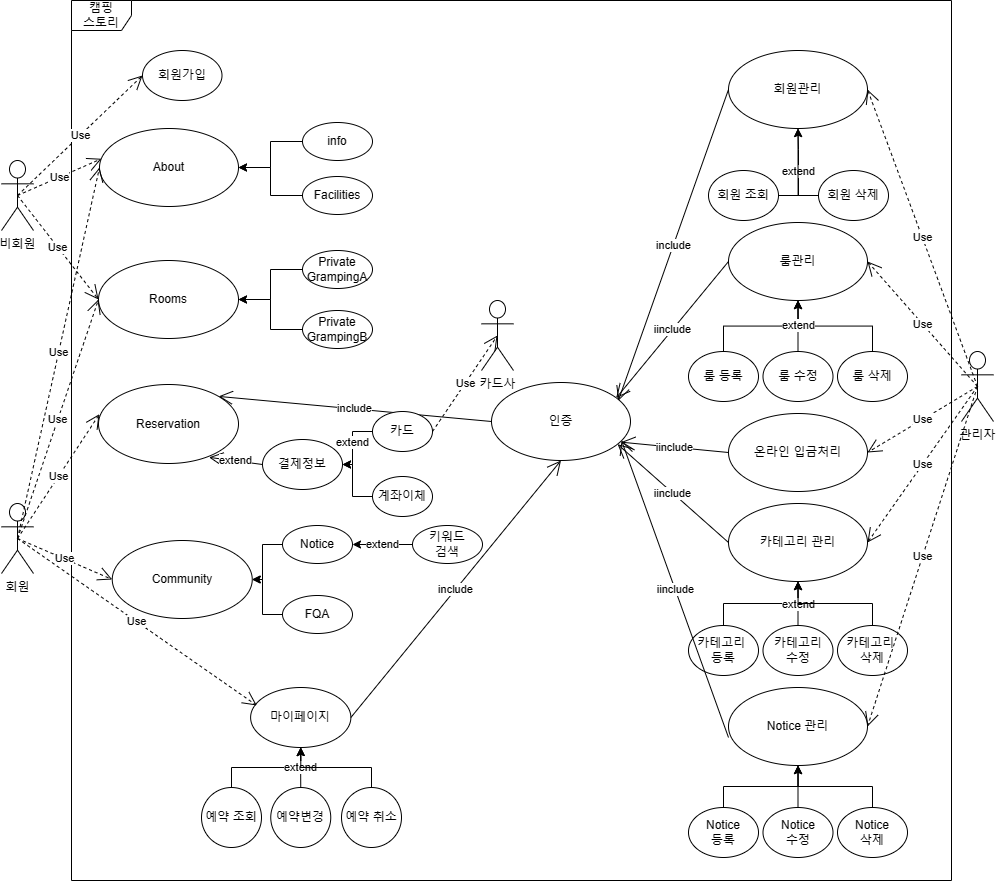

The diagram above was exported from draw.io. Its source (the exported page's mxGraphModel, read from the mxfile embedded in the PNG):
<mxGraphModel dx="2794" dy="2306" grid="1" gridSize="10" guides="1" tooltips="1" connect="1" arrows="1" fold="1" page="1" pageScale="1" pageWidth="827" pageHeight="1169" math="0" shadow="0">
  <root>
    <mxCell id="0" />
    <mxCell id="1" parent="0" />
    <mxCell id="2" value="캠핑&lt;br&gt;스토리" style="shape=umlFrame;whiteSpace=wrap;html=1;pointerEvents=0;" vertex="1" parent="1">
      <mxGeometry x="130" y="-50" width="880" height="880" as="geometry" />
    </mxCell>
    <mxCell id="3" value="회원" style="shape=umlActor;verticalLabelPosition=bottom;verticalAlign=top;html=1;" vertex="1" parent="1">
      <mxGeometry x="60" y="453" width="32" height="70" as="geometry" />
    </mxCell>
    <mxCell id="4" value="비회원" style="shape=umlActor;verticalLabelPosition=bottom;verticalAlign=top;html=1;" vertex="1" parent="1">
      <mxGeometry x="60" y="110" width="32" height="70" as="geometry" />
    </mxCell>
    <mxCell id="5" value="About" style="ellipse;whiteSpace=wrap;html=1;" vertex="1" parent="1">
      <mxGeometry x="158" y="78" width="139" height="78" as="geometry" />
    </mxCell>
    <mxCell id="6" value="Rooms" style="ellipse;whiteSpace=wrap;html=1;" vertex="1" parent="1">
      <mxGeometry x="157" y="210" width="140" height="78" as="geometry" />
    </mxCell>
    <mxCell id="7" value="Reservation" style="ellipse;whiteSpace=wrap;html=1;" vertex="1" parent="1">
      <mxGeometry x="157" y="334" width="140" height="79" as="geometry" />
    </mxCell>
    <mxCell id="8" value="Community" style="ellipse;whiteSpace=wrap;html=1;" vertex="1" parent="1">
      <mxGeometry x="170.75" y="490" width="140" height="78" as="geometry" />
    </mxCell>
    <mxCell id="9" value="Use" style="endArrow=open;endSize=12;dashed=1;html=1;rounded=0;exitX=0.5;exitY=0.5;exitDx=0;exitDy=0;exitPerimeter=0;entryX=0;entryY=0.5;entryDx=0;entryDy=0;" edge="1" source="3" target="5" parent="1">
      <mxGeometry width="160" relative="1" as="geometry">
        <mxPoint x="351" y="410" as="sourcePoint" />
        <mxPoint x="511" y="410" as="targetPoint" />
      </mxGeometry>
    </mxCell>
    <mxCell id="10" value="Use" style="endArrow=open;endSize=12;dashed=1;html=1;rounded=0;exitX=0.5;exitY=0.5;exitDx=0;exitDy=0;exitPerimeter=0;entryX=0;entryY=0.5;entryDx=0;entryDy=0;" edge="1" source="3" target="6" parent="1">
      <mxGeometry width="160" relative="1" as="geometry">
        <mxPoint x="66" y="245" as="sourcePoint" />
        <mxPoint x="180" y="220" as="targetPoint" />
      </mxGeometry>
    </mxCell>
    <mxCell id="11" value="Use" style="endArrow=open;endSize=12;dashed=1;html=1;rounded=0;exitX=0.5;exitY=0.5;exitDx=0;exitDy=0;exitPerimeter=0;entryX=0.007;entryY=0.375;entryDx=0;entryDy=0;entryPerimeter=0;" edge="1" source="3" target="7" parent="1">
      <mxGeometry width="160" relative="1" as="geometry">
        <mxPoint x="76" y="255" as="sourcePoint" />
        <mxPoint x="190" y="230" as="targetPoint" />
      </mxGeometry>
    </mxCell>
    <mxCell id="12" value="Use" style="endArrow=open;endSize=12;dashed=1;html=1;rounded=0;exitX=0.5;exitY=0.5;exitDx=0;exitDy=0;exitPerimeter=0;entryX=0;entryY=0.5;entryDx=0;entryDy=0;" edge="1" source="3" target="8" parent="1">
      <mxGeometry width="160" relative="1" as="geometry">
        <mxPoint x="86" y="265" as="sourcePoint" />
        <mxPoint x="200" y="240" as="targetPoint" />
      </mxGeometry>
    </mxCell>
    <mxCell id="13" value="Use" style="endArrow=open;endSize=12;dashed=1;html=1;rounded=0;exitX=0.5;exitY=0.5;exitDx=0;exitDy=0;exitPerimeter=0;entryX=0.014;entryY=0.388;entryDx=0;entryDy=0;entryPerimeter=0;" edge="1" source="4" target="5" parent="1">
      <mxGeometry width="160" relative="1" as="geometry">
        <mxPoint x="66" y="245" as="sourcePoint" />
        <mxPoint x="180" y="520" as="targetPoint" />
      </mxGeometry>
    </mxCell>
    <mxCell id="14" value="Use" style="endArrow=open;endSize=12;dashed=1;html=1;rounded=0;exitX=0.5;exitY=0.5;exitDx=0;exitDy=0;exitPerimeter=0;entryX=0;entryY=0.5;entryDx=0;entryDy=0;" edge="1" source="4" target="6" parent="1">
      <mxGeometry width="160" relative="1" as="geometry">
        <mxPoint x="76" y="255" as="sourcePoint" />
        <mxPoint x="190" y="530" as="targetPoint" />
      </mxGeometry>
    </mxCell>
    <mxCell id="15" value="회원가입" style="ellipse;whiteSpace=wrap;html=1;" vertex="1" parent="1">
      <mxGeometry x="201" width="79.5" height="50" as="geometry" />
    </mxCell>
    <mxCell id="16" value="마이페이지" style="ellipse;whiteSpace=wrap;html=1;" vertex="1" parent="1">
      <mxGeometry x="309.12" y="637" width="100.25" height="60" as="geometry" />
    </mxCell>
    <mxCell id="17" value="" style="edgeStyle=orthogonalEdgeStyle;rounded=0;orthogonalLoop=1;jettySize=auto;html=1;" edge="1" source="18" target="16" parent="1">
      <mxGeometry relative="1" as="geometry" />
    </mxCell>
    <mxCell id="18" value="예약 조회" style="ellipse;whiteSpace=wrap;html=1;" vertex="1" parent="1">
      <mxGeometry x="260" y="737" width="60" height="60" as="geometry" />
    </mxCell>
    <mxCell id="19" value="extend" style="edgeStyle=orthogonalEdgeStyle;rounded=0;orthogonalLoop=1;jettySize=auto;html=1;" edge="1" source="20" target="16" parent="1">
      <mxGeometry relative="1" as="geometry" />
    </mxCell>
    <mxCell id="20" value="예약변경" style="ellipse;whiteSpace=wrap;html=1;" vertex="1" parent="1">
      <mxGeometry x="329.25" y="737" width="60" height="60" as="geometry" />
    </mxCell>
    <mxCell id="21" value="" style="edgeStyle=orthogonalEdgeStyle;rounded=0;orthogonalLoop=1;jettySize=auto;html=1;" edge="1" source="22" target="16" parent="1">
      <mxGeometry relative="1" as="geometry" />
    </mxCell>
    <mxCell id="22" value="예약 취소" style="ellipse;whiteSpace=wrap;html=1;" vertex="1" parent="1">
      <mxGeometry x="400" y="737" width="60" height="60" as="geometry" />
    </mxCell>
    <mxCell id="23" value="Use" style="endArrow=open;endSize=12;dashed=1;html=1;rounded=0;exitX=0.5;exitY=0.5;exitDx=0;exitDy=0;exitPerimeter=0;entryX=0;entryY=0.5;entryDx=0;entryDy=0;" edge="1" source="4" target="15" parent="1">
      <mxGeometry width="160" relative="1" as="geometry">
        <mxPoint x="151" y="130" as="sourcePoint" />
        <mxPoint x="311" y="130" as="targetPoint" />
      </mxGeometry>
    </mxCell>
    <mxCell id="24" value="Use" style="endArrow=open;endSize=12;dashed=1;html=1;rounded=0;exitX=0.5;exitY=0.5;exitDx=0;exitDy=0;exitPerimeter=0;entryX=0.062;entryY=0.3;entryDx=0;entryDy=0;entryPerimeter=0;" edge="1" source="3" target="16" parent="1">
      <mxGeometry width="160" relative="1" as="geometry">
        <mxPoint x="34" y="560" as="sourcePoint" />
        <mxPoint x="190" y="499" as="targetPoint" />
      </mxGeometry>
    </mxCell>
    <mxCell id="25" value="인증" style="ellipse;whiteSpace=wrap;html=1;" vertex="1" parent="1">
      <mxGeometry x="550" y="332" width="139" height="78" as="geometry" />
    </mxCell>
    <mxCell id="26" value="include" style="endArrow=open;endSize=12;html=1;rounded=0;entryX=1;entryY=0;entryDx=0;entryDy=0;exitX=0;exitY=0.5;exitDx=0;exitDy=0;" edge="1" source="25" target="7" parent="1">
      <mxGeometry width="160" relative="1" as="geometry">
        <mxPoint x="570.9999999999941" y="371" as="sourcePoint" />
        <mxPoint x="296.9999999999918" y="344.5" as="targetPoint" />
      </mxGeometry>
    </mxCell>
    <mxCell id="27" value="회원관리" style="ellipse;whiteSpace=wrap;html=1;" vertex="1" parent="1">
      <mxGeometry x="787" width="139" height="78" as="geometry" />
    </mxCell>
    <mxCell id="28" value="extend" style="edgeStyle=orthogonalEdgeStyle;rounded=0;orthogonalLoop=1;jettySize=auto;html=1;" edge="1" source="29" parent="1">
      <mxGeometry relative="1" as="geometry">
        <mxPoint x="856.5000000000005" y="77.99999999999955" as="targetPoint" />
      </mxGeometry>
    </mxCell>
    <mxCell id="29" value="회원 조회" style="ellipse;whiteSpace=wrap;html=1;" vertex="1" parent="1">
      <mxGeometry x="767" y="120" width="70" height="50" as="geometry" />
    </mxCell>
    <mxCell id="30" value="" style="edgeStyle=orthogonalEdgeStyle;rounded=0;orthogonalLoop=1;jettySize=auto;html=1;" edge="1" source="31" parent="1">
      <mxGeometry relative="1" as="geometry">
        <mxPoint x="856.5000000000005" y="77.99999999999955" as="targetPoint" />
      </mxGeometry>
    </mxCell>
    <mxCell id="31" value="회원 삭제" style="ellipse;whiteSpace=wrap;html=1;" vertex="1" parent="1">
      <mxGeometry x="877" y="120" width="70" height="50" as="geometry" />
    </mxCell>
    <mxCell id="32" value="Use" style="endArrow=open;endSize=12;dashed=1;html=1;rounded=0;exitX=0.5;exitY=0.5;exitDx=0;exitDy=0;exitPerimeter=0;entryX=1;entryY=0.5;entryDx=0;entryDy=0;" edge="1" source="87" parent="1">
      <mxGeometry width="160" relative="1" as="geometry">
        <mxPoint x="1110" y="305" as="sourcePoint" />
        <mxPoint x="925.9999999999932" y="39" as="targetPoint" />
      </mxGeometry>
    </mxCell>
    <mxCell id="33" value="룸관리" style="ellipse;whiteSpace=wrap;html=1;" vertex="1" parent="1">
      <mxGeometry x="787" y="172" width="139" height="78" as="geometry" />
    </mxCell>
    <mxCell id="34" value="" style="edgeStyle=orthogonalEdgeStyle;rounded=0;orthogonalLoop=1;jettySize=auto;html=1;" edge="1" source="35" target="33" parent="1">
      <mxGeometry relative="1" as="geometry" />
    </mxCell>
    <mxCell id="35" value="룸 등록" style="ellipse;whiteSpace=wrap;html=1;" vertex="1" parent="1">
      <mxGeometry x="747" y="301" width="70" height="50" as="geometry" />
    </mxCell>
    <mxCell id="36" value="" style="edgeStyle=orthogonalEdgeStyle;rounded=0;orthogonalLoop=1;jettySize=auto;html=1;" edge="1" source="37" target="33" parent="1">
      <mxGeometry relative="1" as="geometry" />
    </mxCell>
    <mxCell id="37" value="룸 삭제" style="ellipse;whiteSpace=wrap;html=1;" vertex="1" parent="1">
      <mxGeometry x="896" y="301" width="70" height="50" as="geometry" />
    </mxCell>
    <mxCell id="38" value="extend" style="edgeStyle=orthogonalEdgeStyle;rounded=0;orthogonalLoop=1;jettySize=auto;html=1;" edge="1" source="39" target="33" parent="1">
      <mxGeometry relative="1" as="geometry" />
    </mxCell>
    <mxCell id="39" value="룸 수정" style="ellipse;whiteSpace=wrap;html=1;" vertex="1" parent="1">
      <mxGeometry x="821.5" y="301" width="70" height="50" as="geometry" />
    </mxCell>
    <mxCell id="40" value="Use" style="endArrow=open;endSize=12;dashed=1;html=1;rounded=0;exitX=0.5;exitY=0.5;exitDx=0;exitDy=0;exitPerimeter=0;entryX=1;entryY=0.5;entryDx=0;entryDy=0;" edge="1" source="87" target="33" parent="1">
      <mxGeometry width="160" relative="1" as="geometry">
        <mxPoint x="1110" y="305" as="sourcePoint" />
        <mxPoint x="893" y="49" as="targetPoint" />
      </mxGeometry>
    </mxCell>
    <mxCell id="41" value="온라인 입금처리" style="ellipse;whiteSpace=wrap;html=1;" vertex="1" parent="1">
      <mxGeometry x="787" y="363" width="139" height="78" as="geometry" />
    </mxCell>
    <mxCell id="42" value="카테고리 관리" style="ellipse;whiteSpace=wrap;html=1;" vertex="1" parent="1">
      <mxGeometry x="787" y="453" width="139" height="78" as="geometry" />
    </mxCell>
    <mxCell id="43" value="" style="edgeStyle=orthogonalEdgeStyle;rounded=0;orthogonalLoop=1;jettySize=auto;html=1;" edge="1" source="44" target="42" parent="1">
      <mxGeometry relative="1" as="geometry" />
    </mxCell>
    <mxCell id="44" value="카테고리&amp;nbsp;&lt;br&gt;등록" style="ellipse;whiteSpace=wrap;html=1;" vertex="1" parent="1">
      <mxGeometry x="747" y="575" width="70" height="50" as="geometry" />
    </mxCell>
    <mxCell id="45" value="extend" style="edgeStyle=orthogonalEdgeStyle;rounded=0;orthogonalLoop=1;jettySize=auto;html=1;" edge="1" source="46" target="42" parent="1">
      <mxGeometry relative="1" as="geometry" />
    </mxCell>
    <mxCell id="46" value="카테고리&lt;br&gt;수정" style="ellipse;whiteSpace=wrap;html=1;" vertex="1" parent="1">
      <mxGeometry x="821.5" y="575" width="70" height="50" as="geometry" />
    </mxCell>
    <mxCell id="47" value="" style="edgeStyle=orthogonalEdgeStyle;rounded=0;orthogonalLoop=1;jettySize=auto;html=1;" edge="1" source="48" target="42" parent="1">
      <mxGeometry relative="1" as="geometry" />
    </mxCell>
    <mxCell id="48" value="카테고리&amp;nbsp;&lt;br&gt;삭제" style="ellipse;whiteSpace=wrap;html=1;" vertex="1" parent="1">
      <mxGeometry x="896" y="575" width="70" height="50" as="geometry" />
    </mxCell>
    <mxCell id="49" value="Use" style="endArrow=open;endSize=12;dashed=1;html=1;rounded=0;exitX=0.5;exitY=0.5;exitDx=0;exitDy=0;exitPerimeter=0;entryX=1;entryY=0.5;entryDx=0;entryDy=0;" edge="1" source="87" target="41" parent="1">
      <mxGeometry width="160" relative="1" as="geometry">
        <mxPoint x="1110" y="305" as="sourcePoint" />
        <mxPoint x="893" y="239" as="targetPoint" />
      </mxGeometry>
    </mxCell>
    <mxCell id="50" value="Use" style="endArrow=open;endSize=12;dashed=1;html=1;rounded=0;exitX=0.5;exitY=0.5;exitDx=0;exitDy=0;exitPerimeter=0;entryX=1;entryY=0.5;entryDx=0;entryDy=0;" edge="1" source="87" target="42" parent="1">
      <mxGeometry width="160" relative="1" as="geometry">
        <mxPoint x="1110" y="305" as="sourcePoint" />
        <mxPoint x="893" y="459" as="targetPoint" />
      </mxGeometry>
    </mxCell>
    <mxCell id="51" value="include" style="endArrow=open;endSize=12;html=1;rounded=0;exitX=0;exitY=0.5;exitDx=0;exitDy=0;entryX=0.912;entryY=0.234;entryDx=0;entryDy=0;entryPerimeter=0;" edge="1" source="27" target="25" parent="1">
      <mxGeometry x="0.0005" width="160" relative="1" as="geometry">
        <mxPoint x="787.0000000000073" y="39" as="sourcePoint" />
        <mxPoint x="672.0000000000059" y="371" as="targetPoint" />
        <mxPoint as="offset" />
      </mxGeometry>
    </mxCell>
    <mxCell id="52" value="iinclude" style="endArrow=open;endSize=12;html=1;rounded=0;exitX=0;exitY=0.5;exitDx=0;exitDy=0;entryX=0.897;entryY=0.199;entryDx=0;entryDy=0;entryPerimeter=0;" edge="1" source="33" target="25" parent="1">
      <mxGeometry width="160" relative="1" as="geometry">
        <mxPoint x="813" y="49" as="sourcePoint" />
        <mxPoint x="672.0000000000059" y="371" as="targetPoint" />
      </mxGeometry>
    </mxCell>
    <mxCell id="53" value="iinclude" style="endArrow=open;endSize=12;html=1;rounded=0;exitX=0;exitY=0.5;exitDx=0;exitDy=0;entryX=0.932;entryY=0.765;entryDx=0;entryDy=0;entryPerimeter=0;" edge="1" source="41" target="25" parent="1">
      <mxGeometry width="160" relative="1" as="geometry">
        <mxPoint x="813" y="239" as="sourcePoint" />
        <mxPoint x="672.0000000000059" y="371" as="targetPoint" />
      </mxGeometry>
    </mxCell>
    <mxCell id="54" value="iinclude" style="endArrow=open;endSize=12;html=1;rounded=0;exitX=0;exitY=0.5;exitDx=0;exitDy=0;entryX=0.907;entryY=0.791;entryDx=0;entryDy=0;entryPerimeter=0;" edge="1" source="42" target="25" parent="1">
      <mxGeometry width="160" relative="1" as="geometry">
        <mxPoint x="813" y="459" as="sourcePoint" />
        <mxPoint x="668.942" y="362.0300000000002" as="targetPoint" />
      </mxGeometry>
    </mxCell>
    <mxCell id="55" value="결제정보" style="ellipse;whiteSpace=wrap;html=1;" vertex="1" parent="1">
      <mxGeometry x="321" y="389" width="80" height="50" as="geometry" />
    </mxCell>
    <mxCell id="56" value="extend" style="endArrow=open;endSize=12;html=1;rounded=0;exitX=0;exitY=0.5;exitDx=0;exitDy=0;entryX=0.789;entryY=0.922;entryDx=0;entryDy=0;entryPerimeter=0;" edge="1" source="55" target="7" parent="1">
      <mxGeometry width="160" relative="1" as="geometry">
        <mxPoint x="475" y="283.5" as="sourcePoint" />
        <mxPoint x="277.08264889204156" y="372.0965616343901" as="targetPoint" />
      </mxGeometry>
    </mxCell>
    <mxCell id="57" value="extend" style="edgeStyle=orthogonalEdgeStyle;rounded=0;orthogonalLoop=1;jettySize=auto;html=1;" edge="1" source="58" target="55" parent="1">
      <mxGeometry relative="1" as="geometry" />
    </mxCell>
    <mxCell id="58" value="카드" style="ellipse;whiteSpace=wrap;html=1;" vertex="1" parent="1">
      <mxGeometry x="431" y="361" width="60" height="40" as="geometry" />
    </mxCell>
    <mxCell id="59" value="" style="edgeStyle=orthogonalEdgeStyle;rounded=0;orthogonalLoop=1;jettySize=auto;html=1;" edge="1" source="60" target="55" parent="1">
      <mxGeometry relative="1" as="geometry" />
    </mxCell>
    <mxCell id="60" value="계좌이체" style="ellipse;whiteSpace=wrap;html=1;" vertex="1" parent="1">
      <mxGeometry x="431" y="426" width="60" height="40" as="geometry" />
    </mxCell>
    <mxCell id="61" value="카드사" style="shape=umlActor;verticalLabelPosition=bottom;verticalAlign=top;html=1;" vertex="1" parent="1">
      <mxGeometry x="540" y="250" width="32" height="70" as="geometry" />
    </mxCell>
    <mxCell id="62" value="Use" style="endArrow=open;endSize=12;dashed=1;html=1;rounded=0;exitX=1;exitY=0.5;exitDx=0;exitDy=0;entryX=0.5;entryY=0.5;entryDx=0;entryDy=0;entryPerimeter=0;" edge="1" source="58" target="61" parent="1">
      <mxGeometry width="160" relative="1" as="geometry">
        <mxPoint x="545" y="283.5" as="sourcePoint" />
        <mxPoint x="545" y="409.542857142857" as="targetPoint" />
      </mxGeometry>
    </mxCell>
    <mxCell id="63" value="" style="edgeStyle=orthogonalEdgeStyle;rounded=0;orthogonalLoop=1;jettySize=auto;html=1;" edge="1" source="64" target="5" parent="1">
      <mxGeometry relative="1" as="geometry" />
    </mxCell>
    <mxCell id="64" value="info" style="ellipse;whiteSpace=wrap;html=1;" vertex="1" parent="1">
      <mxGeometry x="361" y="72" width="70" height="38" as="geometry" />
    </mxCell>
    <mxCell id="65" value="" style="edgeStyle=orthogonalEdgeStyle;rounded=0;orthogonalLoop=1;jettySize=auto;html=1;" edge="1" source="66" target="5" parent="1">
      <mxGeometry relative="1" as="geometry" />
    </mxCell>
    <mxCell id="66" value="Facilities" style="ellipse;whiteSpace=wrap;html=1;" vertex="1" parent="1">
      <mxGeometry x="361" y="126" width="70" height="38" as="geometry" />
    </mxCell>
    <mxCell id="67" value="" style="edgeStyle=orthogonalEdgeStyle;rounded=0;orthogonalLoop=1;jettySize=auto;html=1;" edge="1" source="68" target="6" parent="1">
      <mxGeometry relative="1" as="geometry" />
    </mxCell>
    <mxCell id="68" value="Private&lt;br&gt;GrampingA" style="ellipse;whiteSpace=wrap;html=1;" vertex="1" parent="1">
      <mxGeometry x="361" y="200" width="70" height="38" as="geometry" />
    </mxCell>
    <mxCell id="69" value="" style="edgeStyle=orthogonalEdgeStyle;rounded=0;orthogonalLoop=1;jettySize=auto;html=1;" edge="1" source="70" target="6" parent="1">
      <mxGeometry relative="1" as="geometry" />
    </mxCell>
    <mxCell id="70" value="Private GrampingB" style="ellipse;whiteSpace=wrap;html=1;" vertex="1" parent="1">
      <mxGeometry x="361" y="260" width="70" height="38" as="geometry" />
    </mxCell>
    <mxCell id="71" value="" style="edgeStyle=orthogonalEdgeStyle;rounded=0;orthogonalLoop=1;jettySize=auto;html=1;" edge="1" source="72" target="8" parent="1">
      <mxGeometry relative="1" as="geometry" />
    </mxCell>
    <mxCell id="72" value="Notice" style="ellipse;whiteSpace=wrap;html=1;" vertex="1" parent="1">
      <mxGeometry x="341" y="475" width="70" height="38" as="geometry" />
    </mxCell>
    <mxCell id="73" value="" style="edgeStyle=orthogonalEdgeStyle;rounded=0;orthogonalLoop=1;jettySize=auto;html=1;" edge="1" source="74" target="8" parent="1">
      <mxGeometry relative="1" as="geometry" />
    </mxCell>
    <mxCell id="74" value="FQA" style="ellipse;whiteSpace=wrap;html=1;" vertex="1" parent="1">
      <mxGeometry x="341" y="545" width="70" height="38" as="geometry" />
    </mxCell>
    <mxCell id="75" value="extend" style="edgeStyle=orthogonalEdgeStyle;rounded=0;orthogonalLoop=1;jettySize=auto;html=1;" edge="1" source="76" target="72" parent="1">
      <mxGeometry relative="1" as="geometry" />
    </mxCell>
    <mxCell id="76" value="키워드&lt;br&gt;검색" style="ellipse;whiteSpace=wrap;html=1;" vertex="1" parent="1">
      <mxGeometry x="471" y="475" width="70" height="38" as="geometry" />
    </mxCell>
    <mxCell id="77" value="include" style="endArrow=open;endSize=12;html=1;rounded=0;exitX=1;exitY=0.5;exitDx=0;exitDy=0;entryX=0.5;entryY=1;entryDx=0;entryDy=0;" edge="1" source="16" target="25" parent="1">
      <mxGeometry width="160" relative="1" as="geometry">
        <mxPoint x="13" y="560" as="sourcePoint" />
        <mxPoint x="205" y="768" as="targetPoint" />
      </mxGeometry>
    </mxCell>
    <mxCell id="78" value="Notice 관리" style="ellipse;whiteSpace=wrap;html=1;" vertex="1" parent="1">
      <mxGeometry x="787" y="637" width="139" height="78" as="geometry" />
    </mxCell>
    <mxCell id="79" value="" style="edgeStyle=orthogonalEdgeStyle;rounded=0;orthogonalLoop=1;jettySize=auto;html=1;" edge="1" source="80" target="78" parent="1">
      <mxGeometry relative="1" as="geometry" />
    </mxCell>
    <mxCell id="80" value="Notice&lt;br&gt;수정" style="ellipse;whiteSpace=wrap;html=1;" vertex="1" parent="1">
      <mxGeometry x="821.5" y="757" width="70" height="50" as="geometry" />
    </mxCell>
    <mxCell id="81" value="" style="edgeStyle=orthogonalEdgeStyle;rounded=0;orthogonalLoop=1;jettySize=auto;html=1;" edge="1" source="82" target="78" parent="1">
      <mxGeometry relative="1" as="geometry" />
    </mxCell>
    <mxCell id="82" value="Notice &lt;br&gt;등록" style="ellipse;whiteSpace=wrap;html=1;" vertex="1" parent="1">
      <mxGeometry x="747" y="757" width="70" height="50" as="geometry" />
    </mxCell>
    <mxCell id="83" value="" style="edgeStyle=orthogonalEdgeStyle;rounded=0;orthogonalLoop=1;jettySize=auto;html=1;" edge="1" source="84" target="78" parent="1">
      <mxGeometry relative="1" as="geometry" />
    </mxCell>
    <mxCell id="84" value="Notice&lt;br&gt;삭제" style="ellipse;whiteSpace=wrap;html=1;" vertex="1" parent="1">
      <mxGeometry x="896" y="757" width="70" height="50" as="geometry" />
    </mxCell>
    <mxCell id="85" value="Use" style="endArrow=open;endSize=12;dashed=1;html=1;rounded=0;exitX=0.5;exitY=0.5;exitDx=0;exitDy=0;exitPerimeter=0;entryX=1;entryY=0.5;entryDx=0;entryDy=0;" edge="1" source="87" target="78" parent="1">
      <mxGeometry width="160" relative="1" as="geometry">
        <mxPoint x="1110" y="305" as="sourcePoint" />
        <mxPoint x="893" y="577" as="targetPoint" />
      </mxGeometry>
    </mxCell>
    <mxCell id="86" value="iinclude" style="endArrow=open;endSize=12;html=1;rounded=0;exitX=0;exitY=0.641;exitDx=0;exitDy=0;exitPerimeter=0;" edge="1" source="78" parent="1">
      <mxGeometry width="160" relative="1" as="geometry">
        <mxPoint x="813" y="577" as="sourcePoint" />
        <mxPoint x="680" y="390" as="targetPoint" />
      </mxGeometry>
    </mxCell>
    <mxCell id="87" value="관리자" style="shape=umlActor;verticalLabelPosition=bottom;verticalAlign=top;html=1;" vertex="1" parent="1">
      <mxGeometry x="1020" y="301" width="32" height="70" as="geometry" />
    </mxCell>
  </root>
</mxGraphModel>